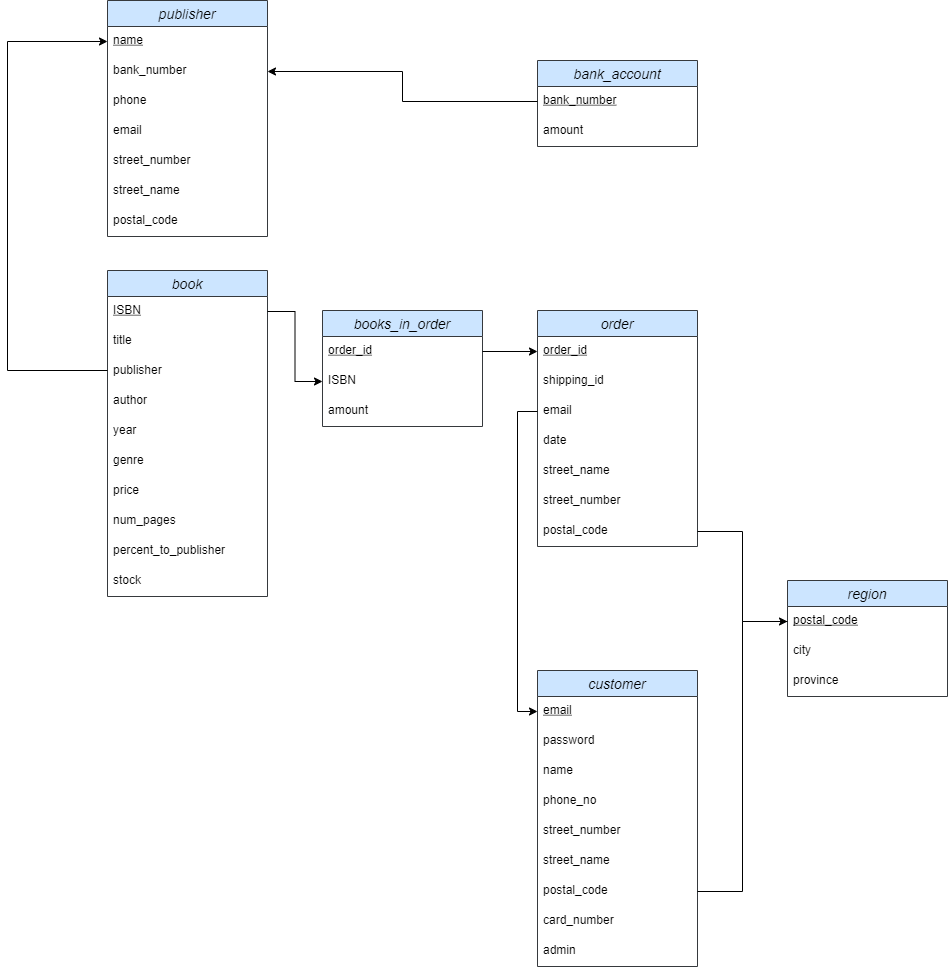

The diagram above was exported from draw.io. Its source (the exported page's mxGraphModel, read from the mxfile embedded in the PNG):
<mxGraphModel dx="1102" dy="1025" grid="1" gridSize="10" guides="1" tooltips="1" connect="1" arrows="1" fold="1" page="1" pageScale="1" pageWidth="850" pageHeight="1100" math="0" shadow="0">
  <root>
    <mxCell id="0" />
    <mxCell id="1" parent="0" />
    <mxCell id="av9gL7qF32MVOeswNTwn-1" value="order" style="swimlane;fontStyle=2;childLayout=stackLayout;horizontal=1;startSize=26;horizontalStack=0;resizeParent=1;resizeParentMax=0;resizeLast=0;collapsible=1;marginBottom=0;align=center;fontSize=14;fillColor=#cce5ff;strokeColor=#36393d;" parent="1" vertex="1">
      <mxGeometry x="560" y="310" width="160" height="236" as="geometry" />
    </mxCell>
    <mxCell id="av9gL7qF32MVOeswNTwn-2" value="order_id" style="text;strokeColor=none;fillColor=none;spacingLeft=4;spacingRight=4;overflow=hidden;rotatable=0;points=[[0,0.5],[1,0.5]];portConstraint=eastwest;fontSize=12;fontStyle=4" parent="av9gL7qF32MVOeswNTwn-1" vertex="1">
      <mxGeometry y="26" width="160" height="30" as="geometry" />
    </mxCell>
    <mxCell id="av9gL7qF32MVOeswNTwn-3" value="shipping_id" style="text;strokeColor=none;fillColor=none;spacingLeft=4;spacingRight=4;overflow=hidden;rotatable=0;points=[[0,0.5],[1,0.5]];portConstraint=eastwest;fontSize=12;" parent="av9gL7qF32MVOeswNTwn-1" vertex="1">
      <mxGeometry y="56" width="160" height="30" as="geometry" />
    </mxCell>
    <mxCell id="av9gL7qF32MVOeswNTwn-38" value="email" style="text;strokeColor=none;fillColor=none;spacingLeft=4;spacingRight=4;overflow=hidden;rotatable=0;points=[[0,0.5],[1,0.5]];portConstraint=eastwest;fontSize=12;fontColor=#000000;" parent="av9gL7qF32MVOeswNTwn-1" vertex="1">
      <mxGeometry y="86" width="160" height="30" as="geometry" />
    </mxCell>
    <mxCell id="SebVFG_FTjfVS3QZhbrN-1" value="date" style="text;strokeColor=none;fillColor=none;spacingLeft=4;spacingRight=4;overflow=hidden;rotatable=0;points=[[0,0.5],[1,0.5]];portConstraint=eastwest;fontSize=12;fontColor=#000000;" parent="av9gL7qF32MVOeswNTwn-1" vertex="1">
      <mxGeometry y="116" width="160" height="30" as="geometry" />
    </mxCell>
    <mxCell id="DzYC63JbXZhnh63wIhC3-1" value="street_name" style="text;strokeColor=none;fillColor=none;spacingLeft=4;spacingRight=4;overflow=hidden;rotatable=0;points=[[0,0.5],[1,0.5]];portConstraint=eastwest;fontSize=12;" parent="av9gL7qF32MVOeswNTwn-1" vertex="1">
      <mxGeometry y="146" width="160" height="30" as="geometry" />
    </mxCell>
    <mxCell id="DzYC63JbXZhnh63wIhC3-2" value="street_number " style="text;strokeColor=none;fillColor=none;spacingLeft=4;spacingRight=4;overflow=hidden;rotatable=0;points=[[0,0.5],[1,0.5]];portConstraint=eastwest;fontSize=12;" parent="av9gL7qF32MVOeswNTwn-1" vertex="1">
      <mxGeometry y="176" width="160" height="30" as="geometry" />
    </mxCell>
    <mxCell id="DzYC63JbXZhnh63wIhC3-3" value="postal_code" style="text;strokeColor=none;fillColor=none;spacingLeft=4;spacingRight=4;overflow=hidden;rotatable=0;points=[[0,0.5],[1,0.5]];portConstraint=eastwest;fontSize=12;" parent="av9gL7qF32MVOeswNTwn-1" vertex="1">
      <mxGeometry y="206" width="160" height="30" as="geometry" />
    </mxCell>
    <mxCell id="av9gL7qF32MVOeswNTwn-5" value="book" style="swimlane;fontStyle=2;childLayout=stackLayout;horizontal=1;startSize=26;horizontalStack=0;resizeParent=1;resizeParentMax=0;resizeLast=0;collapsible=1;marginBottom=0;align=center;fontSize=14;fillColor=#cce5ff;strokeColor=#36393d;" parent="1" vertex="1">
      <mxGeometry x="130" y="270" width="160" height="326" as="geometry" />
    </mxCell>
    <mxCell id="av9gL7qF32MVOeswNTwn-6" value="ISBN" style="text;strokeColor=none;fillColor=none;spacingLeft=4;spacingRight=4;overflow=hidden;rotatable=0;points=[[0,0.5],[1,0.5]];portConstraint=eastwest;fontSize=12;fontStyle=4" parent="av9gL7qF32MVOeswNTwn-5" vertex="1">
      <mxGeometry y="26" width="160" height="30" as="geometry" />
    </mxCell>
    <mxCell id="av9gL7qF32MVOeswNTwn-7" value="title" style="text;strokeColor=none;fillColor=none;spacingLeft=4;spacingRight=4;overflow=hidden;rotatable=0;points=[[0,0.5],[1,0.5]];portConstraint=eastwest;fontSize=12;" parent="av9gL7qF32MVOeswNTwn-5" vertex="1">
      <mxGeometry y="56" width="160" height="30" as="geometry" />
    </mxCell>
    <mxCell id="av9gL7qF32MVOeswNTwn-36" value="publisher " style="text;strokeColor=none;fillColor=none;spacingLeft=4;spacingRight=4;overflow=hidden;rotatable=0;points=[[0,0.5],[1,0.5]];portConstraint=eastwest;fontSize=12;fontColor=#000000;" parent="av9gL7qF32MVOeswNTwn-5" vertex="1">
      <mxGeometry y="86" width="160" height="30" as="geometry" />
    </mxCell>
    <mxCell id="av9gL7qF32MVOeswNTwn-8" value="author" style="text;strokeColor=none;fillColor=none;spacingLeft=4;spacingRight=4;overflow=hidden;rotatable=0;points=[[0,0.5],[1,0.5]];portConstraint=eastwest;fontSize=12;" parent="av9gL7qF32MVOeswNTwn-5" vertex="1">
      <mxGeometry y="116" width="160" height="30" as="geometry" />
    </mxCell>
    <mxCell id="av9gL7qF32MVOeswNTwn-9" value="year" style="text;strokeColor=none;fillColor=none;spacingLeft=4;spacingRight=4;overflow=hidden;rotatable=0;points=[[0,0.5],[1,0.5]];portConstraint=eastwest;fontSize=12;" parent="av9gL7qF32MVOeswNTwn-5" vertex="1">
      <mxGeometry y="146" width="160" height="30" as="geometry" />
    </mxCell>
    <mxCell id="2TXZoiBeLg7fs7EDLPf--11" value="genre" style="text;strokeColor=none;fillColor=none;spacingLeft=4;spacingRight=4;overflow=hidden;rotatable=0;points=[[0,0.5],[1,0.5]];portConstraint=eastwest;fontSize=12;" parent="av9gL7qF32MVOeswNTwn-5" vertex="1">
      <mxGeometry y="176" width="160" height="30" as="geometry" />
    </mxCell>
    <mxCell id="av9gL7qF32MVOeswNTwn-10" value="price" style="text;strokeColor=none;fillColor=none;spacingLeft=4;spacingRight=4;overflow=hidden;rotatable=0;points=[[0,0.5],[1,0.5]];portConstraint=eastwest;fontSize=12;" parent="av9gL7qF32MVOeswNTwn-5" vertex="1">
      <mxGeometry y="206" width="160" height="30" as="geometry" />
    </mxCell>
    <mxCell id="av9gL7qF32MVOeswNTwn-11" value="num_pages" style="text;strokeColor=none;fillColor=none;spacingLeft=4;spacingRight=4;overflow=hidden;rotatable=0;points=[[0,0.5],[1,0.5]];portConstraint=eastwest;fontSize=12;" parent="av9gL7qF32MVOeswNTwn-5" vertex="1">
      <mxGeometry y="236" width="160" height="30" as="geometry" />
    </mxCell>
    <mxCell id="av9gL7qF32MVOeswNTwn-12" value="percent_to_publisher" style="text;strokeColor=none;fillColor=none;spacingLeft=4;spacingRight=4;overflow=hidden;rotatable=0;points=[[0,0.5],[1,0.5]];portConstraint=eastwest;fontSize=12;" parent="av9gL7qF32MVOeswNTwn-5" vertex="1">
      <mxGeometry y="266" width="160" height="30" as="geometry" />
    </mxCell>
    <mxCell id="av9gL7qF32MVOeswNTwn-13" value="stock" style="text;strokeColor=none;fillColor=none;spacingLeft=4;spacingRight=4;overflow=hidden;rotatable=0;points=[[0,0.5],[1,0.5]];portConstraint=eastwest;fontSize=12;" parent="av9gL7qF32MVOeswNTwn-5" vertex="1">
      <mxGeometry y="296" width="160" height="30" as="geometry" />
    </mxCell>
    <mxCell id="av9gL7qF32MVOeswNTwn-14" value="publisher" style="swimlane;fontStyle=2;childLayout=stackLayout;horizontal=1;startSize=26;horizontalStack=0;resizeParent=1;resizeParentMax=0;resizeLast=0;collapsible=1;marginBottom=0;align=center;fontSize=14;fillColor=#cce5ff;strokeColor=#36393d;" parent="1" vertex="1">
      <mxGeometry x="130" width="160" height="236" as="geometry" />
    </mxCell>
    <mxCell id="av9gL7qF32MVOeswNTwn-15" value="name" style="text;strokeColor=none;fillColor=none;spacingLeft=4;spacingRight=4;overflow=hidden;rotatable=0;points=[[0,0.5],[1,0.5]];portConstraint=eastwest;fontSize=12;fontStyle=4" parent="av9gL7qF32MVOeswNTwn-14" vertex="1">
      <mxGeometry y="26" width="160" height="30" as="geometry" />
    </mxCell>
    <mxCell id="av9gL7qF32MVOeswNTwn-42" value="bank_number" style="text;strokeColor=none;fillColor=none;spacingLeft=4;spacingRight=4;overflow=hidden;rotatable=0;points=[[0,0.5],[1,0.5]];portConstraint=eastwest;fontSize=12;fontColor=#000000;" parent="av9gL7qF32MVOeswNTwn-14" vertex="1">
      <mxGeometry y="56" width="160" height="30" as="geometry" />
    </mxCell>
    <mxCell id="av9gL7qF32MVOeswNTwn-16" value="phone" style="text;strokeColor=none;fillColor=none;spacingLeft=4;spacingRight=4;overflow=hidden;rotatable=0;points=[[0,0.5],[1,0.5]];portConstraint=eastwest;fontSize=12;" parent="av9gL7qF32MVOeswNTwn-14" vertex="1">
      <mxGeometry y="86" width="160" height="30" as="geometry" />
    </mxCell>
    <mxCell id="av9gL7qF32MVOeswNTwn-17" value="email" style="text;strokeColor=none;fillColor=none;spacingLeft=4;spacingRight=4;overflow=hidden;rotatable=0;points=[[0,0.5],[1,0.5]];portConstraint=eastwest;fontSize=12;" parent="av9gL7qF32MVOeswNTwn-14" vertex="1">
      <mxGeometry y="116" width="160" height="30" as="geometry" />
    </mxCell>
    <mxCell id="av9gL7qF32MVOeswNTwn-18" value="street_number" style="text;strokeColor=none;fillColor=none;spacingLeft=4;spacingRight=4;overflow=hidden;rotatable=0;points=[[0,0.5],[1,0.5]];portConstraint=eastwest;fontSize=12;" parent="av9gL7qF32MVOeswNTwn-14" vertex="1">
      <mxGeometry y="146" width="160" height="30" as="geometry" />
    </mxCell>
    <mxCell id="av9gL7qF32MVOeswNTwn-19" value="street_name" style="text;strokeColor=none;fillColor=none;spacingLeft=4;spacingRight=4;overflow=hidden;rotatable=0;points=[[0,0.5],[1,0.5]];portConstraint=eastwest;fontSize=12;" parent="av9gL7qF32MVOeswNTwn-14" vertex="1">
      <mxGeometry y="176" width="160" height="30" as="geometry" />
    </mxCell>
    <mxCell id="av9gL7qF32MVOeswNTwn-20" value="postal_code" style="text;strokeColor=none;fillColor=none;spacingLeft=4;spacingRight=4;overflow=hidden;rotatable=0;points=[[0,0.5],[1,0.5]];portConstraint=eastwest;fontSize=12;" parent="av9gL7qF32MVOeswNTwn-14" vertex="1">
      <mxGeometry y="206" width="160" height="30" as="geometry" />
    </mxCell>
    <mxCell id="av9gL7qF32MVOeswNTwn-21" value="bank_account" style="swimlane;fontStyle=2;childLayout=stackLayout;horizontal=1;startSize=26;horizontalStack=0;resizeParent=1;resizeParentMax=0;resizeLast=0;collapsible=1;marginBottom=0;align=center;fontSize=14;fillColor=#cce5ff;strokeColor=#36393d;" parent="1" vertex="1">
      <mxGeometry x="560" y="60" width="160" height="86" as="geometry" />
    </mxCell>
    <mxCell id="av9gL7qF32MVOeswNTwn-22" value="bank_number" style="text;spacingLeft=4;spacingRight=4;overflow=hidden;rotatable=0;points=[[0,0.5],[1,0.5]];portConstraint=eastwest;fontSize=12;fontStyle=4" parent="av9gL7qF32MVOeswNTwn-21" vertex="1">
      <mxGeometry y="26" width="160" height="30" as="geometry" />
    </mxCell>
    <mxCell id="av9gL7qF32MVOeswNTwn-23" value="amount" style="text;strokeColor=none;fillColor=none;spacingLeft=4;spacingRight=4;overflow=hidden;rotatable=0;points=[[0,0.5],[1,0.5]];portConstraint=eastwest;fontSize=12;" parent="av9gL7qF32MVOeswNTwn-21" vertex="1">
      <mxGeometry y="56" width="160" height="30" as="geometry" />
    </mxCell>
    <mxCell id="av9gL7qF32MVOeswNTwn-24" value="customer" style="swimlane;fontStyle=2;childLayout=stackLayout;horizontal=1;startSize=26;horizontalStack=0;resizeParent=1;resizeParentMax=0;resizeLast=0;collapsible=1;marginBottom=0;align=center;fontSize=14;fillColor=#cce5ff;strokeColor=#36393d;" parent="1" vertex="1">
      <mxGeometry x="560" y="670" width="160" height="296" as="geometry" />
    </mxCell>
    <mxCell id="av9gL7qF32MVOeswNTwn-25" value="email" style="text;strokeColor=none;fillColor=none;spacingLeft=4;spacingRight=4;overflow=hidden;rotatable=0;points=[[0,0.5],[1,0.5]];portConstraint=eastwest;fontSize=12;fontStyle=4" parent="av9gL7qF32MVOeswNTwn-24" vertex="1">
      <mxGeometry y="26" width="160" height="30" as="geometry" />
    </mxCell>
    <mxCell id="av9gL7qF32MVOeswNTwn-26" value="password" style="text;strokeColor=none;fillColor=none;spacingLeft=4;spacingRight=4;overflow=hidden;rotatable=0;points=[[0,0.5],[1,0.5]];portConstraint=eastwest;fontSize=12;" parent="av9gL7qF32MVOeswNTwn-24" vertex="1">
      <mxGeometry y="56" width="160" height="30" as="geometry" />
    </mxCell>
    <mxCell id="av9gL7qF32MVOeswNTwn-27" value="name" style="text;strokeColor=none;fillColor=none;spacingLeft=4;spacingRight=4;overflow=hidden;rotatable=0;points=[[0,0.5],[1,0.5]];portConstraint=eastwest;fontSize=12;" parent="av9gL7qF32MVOeswNTwn-24" vertex="1">
      <mxGeometry y="86" width="160" height="30" as="geometry" />
    </mxCell>
    <mxCell id="av9gL7qF32MVOeswNTwn-28" value="phone_no" style="text;strokeColor=none;fillColor=none;spacingLeft=4;spacingRight=4;overflow=hidden;rotatable=0;points=[[0,0.5],[1,0.5]];portConstraint=eastwest;fontSize=12;" parent="av9gL7qF32MVOeswNTwn-24" vertex="1">
      <mxGeometry y="116" width="160" height="30" as="geometry" />
    </mxCell>
    <mxCell id="av9gL7qF32MVOeswNTwn-29" value="street_number " style="text;strokeColor=none;fillColor=none;spacingLeft=4;spacingRight=4;overflow=hidden;rotatable=0;points=[[0,0.5],[1,0.5]];portConstraint=eastwest;fontSize=12;" parent="av9gL7qF32MVOeswNTwn-24" vertex="1">
      <mxGeometry y="146" width="160" height="30" as="geometry" />
    </mxCell>
    <mxCell id="av9gL7qF32MVOeswNTwn-30" value="street_name" style="text;strokeColor=none;fillColor=none;spacingLeft=4;spacingRight=4;overflow=hidden;rotatable=0;points=[[0,0.5],[1,0.5]];portConstraint=eastwest;fontSize=12;" parent="av9gL7qF32MVOeswNTwn-24" vertex="1">
      <mxGeometry y="176" width="160" height="30" as="geometry" />
    </mxCell>
    <mxCell id="av9gL7qF32MVOeswNTwn-31" value="postal_code" style="text;strokeColor=none;fillColor=none;spacingLeft=4;spacingRight=4;overflow=hidden;rotatable=0;points=[[0,0.5],[1,0.5]];portConstraint=eastwest;fontSize=12;" parent="av9gL7qF32MVOeswNTwn-24" vertex="1">
      <mxGeometry y="206" width="160" height="30" as="geometry" />
    </mxCell>
    <mxCell id="DzYC63JbXZhnh63wIhC3-6" value="card_number" style="text;strokeColor=none;fillColor=none;spacingLeft=4;spacingRight=4;overflow=hidden;rotatable=0;points=[[0,0.5],[1,0.5]];portConstraint=eastwest;fontSize=12;fontColor=#000000;" parent="av9gL7qF32MVOeswNTwn-24" vertex="1">
      <mxGeometry y="236" width="160" height="30" as="geometry" />
    </mxCell>
    <mxCell id="DzYC63JbXZhnh63wIhC3-7" value="admin" style="text;strokeColor=none;fillColor=none;spacingLeft=4;spacingRight=4;overflow=hidden;rotatable=0;points=[[0,0.5],[1,0.5]];portConstraint=eastwest;fontSize=12;fontColor=#000000;" parent="av9gL7qF32MVOeswNTwn-24" vertex="1">
      <mxGeometry y="266" width="160" height="30" as="geometry" />
    </mxCell>
    <mxCell id="av9gL7qF32MVOeswNTwn-32" value="books_in_order" style="swimlane;fontStyle=2;childLayout=stackLayout;horizontal=1;startSize=26;horizontalStack=0;resizeParent=1;resizeParentMax=0;resizeLast=0;collapsible=1;marginBottom=0;align=center;fontSize=14;fillColor=#cce5ff;strokeColor=#36393d;" parent="1" vertex="1">
      <mxGeometry x="345" y="310" width="160" height="116" as="geometry" />
    </mxCell>
    <mxCell id="av9gL7qF32MVOeswNTwn-33" value="order_id" style="text;strokeColor=none;fillColor=none;spacingLeft=4;spacingRight=4;overflow=hidden;rotatable=0;points=[[0,0.5],[1,0.5]];portConstraint=eastwest;fontSize=12;fontStyle=4" parent="av9gL7qF32MVOeswNTwn-32" vertex="1">
      <mxGeometry y="26" width="160" height="30" as="geometry" />
    </mxCell>
    <mxCell id="av9gL7qF32MVOeswNTwn-34" value="ISBN" style="text;strokeColor=none;fillColor=none;spacingLeft=4;spacingRight=4;overflow=hidden;rotatable=0;points=[[0,0.5],[1,0.5]];portConstraint=eastwest;fontSize=12;" parent="av9gL7qF32MVOeswNTwn-32" vertex="1">
      <mxGeometry y="56" width="160" height="30" as="geometry" />
    </mxCell>
    <mxCell id="av9gL7qF32MVOeswNTwn-35" value="amount" style="text;strokeColor=none;fillColor=none;spacingLeft=4;spacingRight=4;overflow=hidden;rotatable=0;points=[[0,0.5],[1,0.5]];portConstraint=eastwest;fontSize=12;fontColor=#000000;" parent="av9gL7qF32MVOeswNTwn-32" vertex="1">
      <mxGeometry y="86" width="160" height="30" as="geometry" />
    </mxCell>
    <mxCell id="av9gL7qF32MVOeswNTwn-37" style="edgeStyle=orthogonalEdgeStyle;rounded=0;orthogonalLoop=1;jettySize=auto;html=1;entryX=0;entryY=0.5;entryDx=0;entryDy=0;fontColor=#000000;" parent="1" source="av9gL7qF32MVOeswNTwn-5" target="av9gL7qF32MVOeswNTwn-15" edge="1">
      <mxGeometry relative="1" as="geometry">
        <Array as="points">
          <mxPoint x="30" y="370" />
          <mxPoint x="30" y="41" />
        </Array>
      </mxGeometry>
    </mxCell>
    <mxCell id="av9gL7qF32MVOeswNTwn-39" style="edgeStyle=orthogonalEdgeStyle;rounded=0;orthogonalLoop=1;jettySize=auto;html=1;entryX=0;entryY=0.5;entryDx=0;entryDy=0;fontColor=#000000;" parent="1" source="av9gL7qF32MVOeswNTwn-38" target="av9gL7qF32MVOeswNTwn-25" edge="1">
      <mxGeometry relative="1" as="geometry" />
    </mxCell>
    <mxCell id="av9gL7qF32MVOeswNTwn-40" style="edgeStyle=orthogonalEdgeStyle;rounded=0;orthogonalLoop=1;jettySize=auto;html=1;exitX=1;exitY=0.5;exitDx=0;exitDy=0;entryX=0;entryY=0.5;entryDx=0;entryDy=0;fontColor=#000000;" parent="1" source="av9gL7qF32MVOeswNTwn-33" target="av9gL7qF32MVOeswNTwn-2" edge="1">
      <mxGeometry relative="1" as="geometry" />
    </mxCell>
    <mxCell id="av9gL7qF32MVOeswNTwn-41" style="edgeStyle=orthogonalEdgeStyle;rounded=0;orthogonalLoop=1;jettySize=auto;html=1;exitX=1;exitY=0.5;exitDx=0;exitDy=0;entryX=0;entryY=0.5;entryDx=0;entryDy=0;fontColor=#000000;" parent="1" source="av9gL7qF32MVOeswNTwn-6" target="av9gL7qF32MVOeswNTwn-34" edge="1">
      <mxGeometry relative="1" as="geometry" />
    </mxCell>
    <mxCell id="av9gL7qF32MVOeswNTwn-43" style="edgeStyle=orthogonalEdgeStyle;rounded=0;orthogonalLoop=1;jettySize=auto;html=1;entryX=1;entryY=0.5;entryDx=0;entryDy=0;fontColor=#000000;" parent="1" source="av9gL7qF32MVOeswNTwn-22" target="av9gL7qF32MVOeswNTwn-42" edge="1">
      <mxGeometry relative="1" as="geometry" />
    </mxCell>
    <mxCell id="2TXZoiBeLg7fs7EDLPf--1" value="region" style="swimlane;fontStyle=2;childLayout=stackLayout;horizontal=1;startSize=26;horizontalStack=0;resizeParent=1;resizeParentMax=0;resizeLast=0;collapsible=1;marginBottom=0;align=center;fontSize=14;fillColor=#cce5ff;strokeColor=#36393d;" parent="1" vertex="1">
      <mxGeometry x="810" y="580" width="160" height="116" as="geometry" />
    </mxCell>
    <mxCell id="2TXZoiBeLg7fs7EDLPf--2" value="postal_code" style="text;strokeColor=none;fillColor=none;spacingLeft=4;spacingRight=4;overflow=hidden;rotatable=0;points=[[0,0.5],[1,0.5]];portConstraint=eastwest;fontSize=12;fontStyle=4" parent="2TXZoiBeLg7fs7EDLPf--1" vertex="1">
      <mxGeometry y="26" width="160" height="30" as="geometry" />
    </mxCell>
    <mxCell id="2TXZoiBeLg7fs7EDLPf--3" value="city" style="text;strokeColor=none;fillColor=none;spacingLeft=4;spacingRight=4;overflow=hidden;rotatable=0;points=[[0,0.5],[1,0.5]];portConstraint=eastwest;fontSize=12;" parent="2TXZoiBeLg7fs7EDLPf--1" vertex="1">
      <mxGeometry y="56" width="160" height="30" as="geometry" />
    </mxCell>
    <mxCell id="2TXZoiBeLg7fs7EDLPf--4" value="province" style="text;strokeColor=none;fillColor=none;spacingLeft=4;spacingRight=4;overflow=hidden;rotatable=0;points=[[0,0.5],[1,0.5]];portConstraint=eastwest;fontSize=12;fontColor=#000000;" parent="2TXZoiBeLg7fs7EDLPf--1" vertex="1">
      <mxGeometry y="86" width="160" height="30" as="geometry" />
    </mxCell>
    <mxCell id="2TXZoiBeLg7fs7EDLPf--9" style="edgeStyle=orthogonalEdgeStyle;rounded=0;orthogonalLoop=1;jettySize=auto;html=1;entryX=1;entryY=0.5;entryDx=0;entryDy=0;startArrow=classic;startFill=1;endArrow=none;endFill=0;" parent="1" source="2TXZoiBeLg7fs7EDLPf--2" target="DzYC63JbXZhnh63wIhC3-3" edge="1">
      <mxGeometry relative="1" as="geometry" />
    </mxCell>
    <mxCell id="k9ilcjfJCjAVwLj7bGjQ-2" style="edgeStyle=orthogonalEdgeStyle;rounded=0;orthogonalLoop=1;jettySize=auto;html=1;exitX=1;exitY=0.5;exitDx=0;exitDy=0;entryX=0;entryY=0.5;entryDx=0;entryDy=0;startArrow=none;startFill=0;endArrow=none;endFill=0;" edge="1" parent="1" source="av9gL7qF32MVOeswNTwn-31" target="2TXZoiBeLg7fs7EDLPf--2">
      <mxGeometry relative="1" as="geometry" />
    </mxCell>
  </root>
</mxGraphModel>